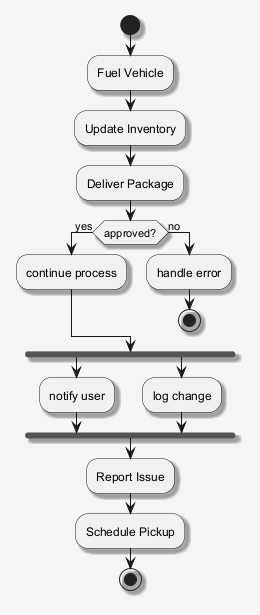

The diagram above was rendered by PlantUML. Its source (embedded in the PNG):
@startuml
skinparam shadowing false
skinparam backgroundColor #F5F5F5
skinparam shadowing true
start
:Fuel Vehicle;
:Update Inventory;
:Deliver Package;
if (approved?) then (yes)
:continue process;
else (no)
:handle error;
stop
endif
fork
:notify user;
fork again
:log change;
end fork
:Report Issue;
:Schedule Pickup;
stop
@enduml